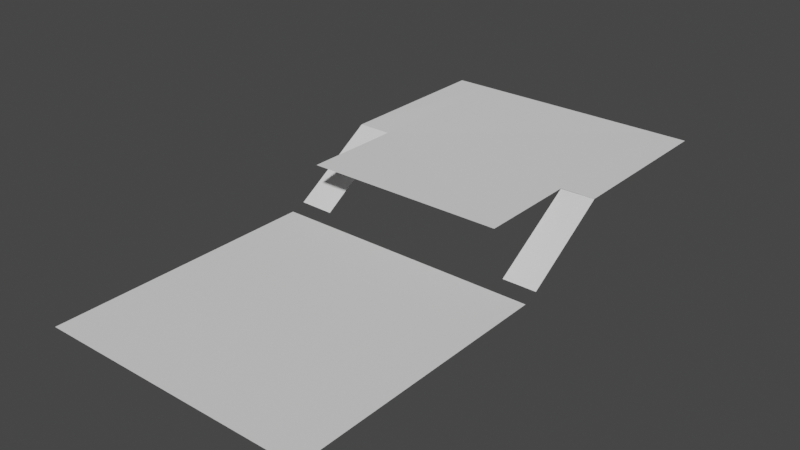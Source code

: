 # Source: Grid.blend  (saved by Blender 2.93.21; exported with 4.5.12 LTS)
import bpy
from mathutils import Matrix  # noqa: F401  (used for matrix-valued properties, if any)

bpy.ops.wm.read_factory_settings(use_empty=True)
scene = bpy.context.scene
scene.name = 'Scene'

# ---- collections
col_collection = bpy.data.collections.new('Collection'); scene.collection.children.link(col_collection)

# ---- world
world_world = bpy.data.worlds.new('World'); scene.world = world_world
world_world.use_nodes = True; world_world.node_tree.nodes.clear()
_N = world_world.node_tree.nodes; _L = world_world.node_tree.links
n0 = _N.new('ShaderNodeOutputWorld'); n0.name = 'World Output'; n0.location = (300, 300)
n1 = _N.new('ShaderNodeBackground'); n1.name = 'Background'; n1.location = (10, 300)
n1.inputs[0].default_value = (0.05088, 0.05088, 0.05088, 1.0)
_L.new(n1.outputs[0], n0.inputs[0])
n0.is_active_output = True
world_world.color = (0.05088, 0.05088, 0.05088)
world_world.use_sun_shadow = False
world_world.sun_shadow_jitter_overblur = 0.0

# ---- meshes
me_plane = bpy.data.meshes.new('Plane')
me_plane.from_pydata([(-1.0, -1.0, 0.0), (1.0, -1.0, 0.0), (-1.0, 1.0, 0.0), (1.0, 1.0, 0.0)], [], [(0, 1, 3, 2)])
_uv = me_plane.uv_layers.new(name='UVMap')
_uv.uv.foreach_set('vector', [-0.00246, 0.0004607, 0.9988, 0.000458, 1.001, 0.5042, 0.001233, 0.498])
me_plane.use_remesh_fix_poles = True
me_plane.use_remesh_preserve_attributes = False
me_plane.update()
me_plane_001 = bpy.data.meshes.new('Plane.001')
me_plane_001.from_pydata([(-1.0, 0.6995, 0.0), (1.0, 0.6995, 0.0), (-0.7388, -1.303, -0.0004403), (-1.0, -0.5418, -0.004468), (-0.751, -0.5367, -0.008821), (-0.9998, -1.185, -0.4086), (-0.7408, -1.185, -0.4122), (-0.75, 0.6999, 0.0), (0.7513, 0.6995, 0.0), (0.7489, -1.301, -6.357e-05), (1.0, -0.5505, 0.0), (0.7498, -0.5531, -3.981e-05), (1.0, -1.183, -0.4038), (0.7489, -1.183, -0.4041), (1.0, -0.5502, -0.001121), (0.7498, -0.5524, -0.00255)], [], [(3, 4, 7, 0), (4, 3, 5, 6), (7, 4, 2, 9, 11, 8), (8, 11, 10, 1), (14, 15, 13, 12)])
_uv = me_plane_001.uv_layers.new(name='UVMap')
_uv.uv.foreach_set('vector', [1.512e-05, 0.6875, 0.1255, 0.6873, 0.125, 1.0, 1.476e-06, 1.0, 0.1255, 0.6873, 1.512e-05, 0.6875, 8.405e-06, 0.5, 0.125, 0.5, 0.125, 1.0, 0.1255, 0.6873, 0.125, 0.5, 0.8737, 0.5, 0.8744, 0.6869, 0.8756, 1.0, 0.8756, 1.0, 0.8744, 0.6869, 1.0, 0.6875, 1.0, 1.0, 1.0, 0.6875, 0.8744, 0.6869, 0.8737, 0.5, 1.0, 0.5])
me_plane_001.use_remesh_fix_poles = True
me_plane_001.use_remesh_preserve_attributes = False
me_plane_001.update()

# ---- objects
ob_lowergrid = bpy.data.objects.new('LowerGrid', me_plane)
ob_uppergrid = bpy.data.objects.new('UpperGrid', me_plane_001)

# ---- transforms, parenting, visibility, modifiers, constraints
ob_lowergrid.location = (0.0, 0.1299, 0.5957)
ob_uppergrid.location = (0.0, 2.424, 1.039)

# ---- collection membership
col_collection.objects.link(ob_lowergrid)
col_collection.objects.link(ob_uppergrid)

# ---- scene / render settings (as saved in the file)
scene.frame_start = 1; scene.frame_end = 250; scene.frame_set(1)
scene.render.engine = 'BLENDER_EEVEE_NEXT'
scene.cycles.use_denoising = False
scene.cycles.samples = 128
scene.cycles.sampling_pattern = 'TABULATED_SOBOL'
scene.cycles.use_adaptive_sampling = False
scene.cycles.use_light_tree = False
scene.view_settings.view_transform = 'Filmic'
bpy.context.view_layer.update()

# ---- added for rendering (the .blend has no active camera and no usable light): camera, sun
cam_auto = bpy.data.cameras.new('AutoCamera')
cam_auto.lens = 50.0
cam_auto.sensor_width = 36.0
cam_auto.clip_end = 1000.0
ob_auto_camera = bpy.data.objects.new('AutoCamera', cam_auto)
scene.collection.objects.link(ob_auto_camera)
ob_auto_camera.location = (4.153, -3.85691, 4.1398)
ob_auto_camera.rotation_euler = (1.09748, -7.21219e-08, 0.694738)
scene.camera = ob_auto_camera
light_auto_sun = bpy.data.lights.new('AutoSun', 'SUN')
light_auto_sun.energy = 3.0
light_auto_sun.angle = 0.0523599
ob_auto_sun = bpy.data.objects.new('AutoSun', light_auto_sun)
scene.collection.objects.link(ob_auto_sun)
ob_auto_sun.rotation_euler = (0.872665, 0.174533, 0.523599)
bpy.context.view_layer.update()
